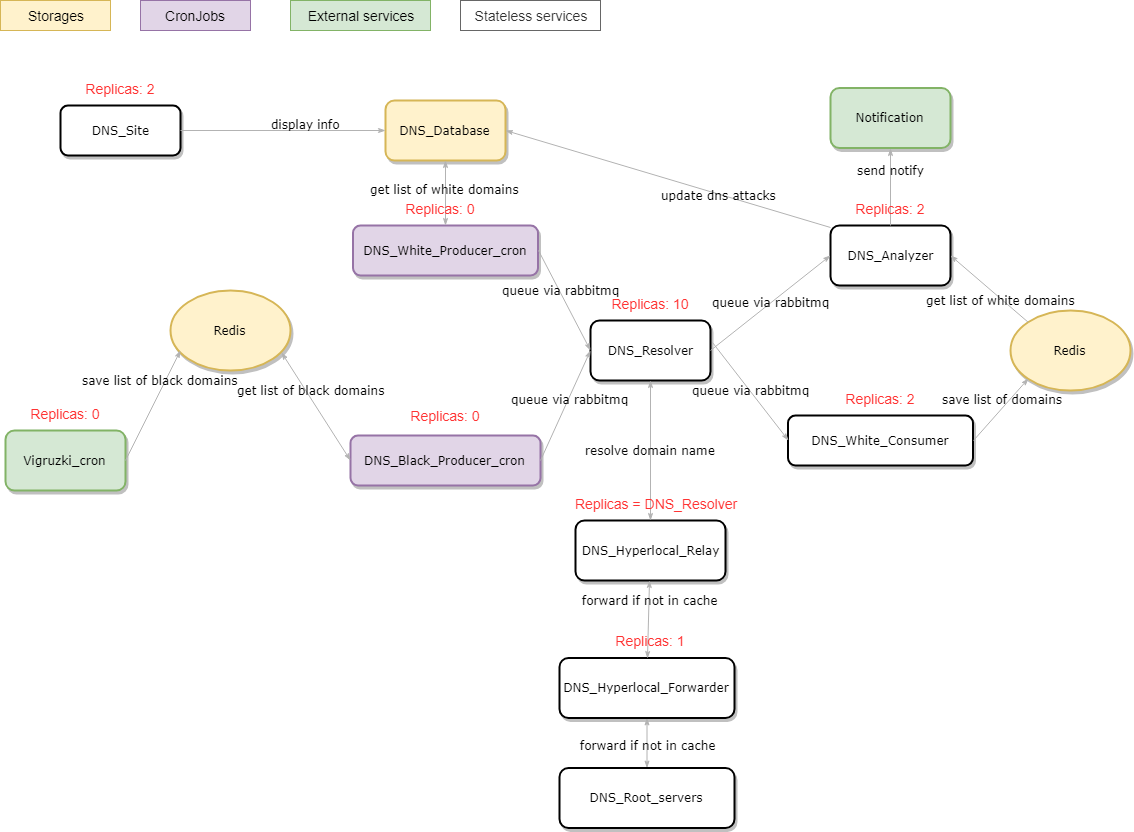

The diagram above was exported from draw.io. Its source (the exported page's mxGraphModel, read from the mxfile embedded in the PNG):
<mxGraphModel dx="1422" dy="824" grid="1" gridSize="10" guides="1" tooltips="1" connect="1" arrows="1" fold="1" page="1" pageScale="1" pageWidth="1100" pageHeight="850" background="#ffffff" math="0" shadow="0">
  <root>
    <mxCell id="0" />
    <mxCell id="1" parent="0" />
    <mxCell id="3ffuAbwklo31v2Z57fX4-2" value="Vigruzki_cron" style="rounded=1;whiteSpace=wrap;html=1;shadow=1;comic=0;labelBackgroundColor=none;strokeColor=#82b366;strokeWidth=2;fillColor=#d5e8d4;fontFamily=Verdana;fontSize=12;align=center;" vertex="1" parent="1">
      <mxGeometry x="15" y="441" width="120" height="60" as="geometry" />
    </mxCell>
    <mxCell id="3ffuAbwklo31v2Z57fX4-3" value="DNS_Site" style="rounded=1;whiteSpace=wrap;html=1;shadow=1;comic=0;labelBackgroundColor=none;strokeColor=#000000;strokeWidth=2;fillColor=#FFFFFF;fontFamily=Verdana;fontSize=12;fontColor=#000000;align=center;" vertex="1" parent="1">
      <mxGeometry x="70" y="116" width="120" height="50" as="geometry" />
    </mxCell>
    <mxCell id="3ffuAbwklo31v2Z57fX4-4" value="DNS_White_Producer_cron" style="rounded=1;whiteSpace=wrap;html=1;shadow=1;comic=0;labelBackgroundColor=none;strokeColor=#9673a6;strokeWidth=2;fillColor=#e1d5e7;fontFamily=Verdana;fontSize=12;align=center;" vertex="1" parent="1">
      <mxGeometry x="362.5" y="236" width="185" height="50" as="geometry" />
    </mxCell>
    <mxCell id="3ffuAbwklo31v2Z57fX4-5" value="DNS_Black_Producer_cron" style="rounded=1;whiteSpace=wrap;html=1;shadow=1;comic=0;labelBackgroundColor=none;strokeColor=#9673a6;strokeWidth=2;fillColor=#e1d5e7;fontFamily=Verdana;fontSize=12;align=center;" vertex="1" parent="1">
      <mxGeometry x="360" y="446" width="190" height="50" as="geometry" />
    </mxCell>
    <mxCell id="3ffuAbwklo31v2Z57fX4-6" value="&lt;span&gt;Redis&lt;/span&gt;" style="ellipse;whiteSpace=wrap;html=1;rounded=1;shadow=1;comic=0;labelBackgroundColor=none;strokeColor=#d6b656;strokeWidth=2;fillColor=#fff2cc;fontFamily=Verdana;fontSize=12;align=center;" vertex="1" parent="1">
      <mxGeometry x="180" y="301" width="120" height="80" as="geometry" />
    </mxCell>
    <mxCell id="3ffuAbwklo31v2Z57fX4-7" value="save list of black domains" style="edgeStyle=none;rounded=1;html=1;labelBackgroundColor=none;startArrow=none;startFill=0;startSize=5;endArrow=classicThin;endFill=1;endSize=5;jettySize=auto;orthogonalLoop=1;strokeColor=#B3B3B3;strokeWidth=1;fontFamily=Verdana;fontSize=12;fontColor=#000000;exitX=1;exitY=0.5;exitDx=0;exitDy=0;" edge="1" parent="1" source="3ffuAbwklo31v2Z57fX4-2">
      <mxGeometry x="0.4182" y="4" relative="1" as="geometry">
        <mxPoint x="275" y="475.891304347826" as="sourcePoint" />
        <mxPoint x="190" y="361" as="targetPoint" />
        <mxPoint as="offset" />
      </mxGeometry>
    </mxCell>
    <mxCell id="3ffuAbwklo31v2Z57fX4-8" value="get list of black domains" style="edgeStyle=none;rounded=1;html=1;labelBackgroundColor=none;startArrow=classicThin;startFill=1;startSize=5;endArrow=classicThin;endFill=1;endSize=5;jettySize=auto;orthogonalLoop=1;strokeColor=#B3B3B3;strokeWidth=1;fontFamily=Verdana;fontSize=12;fontColor=#000000;exitX=0.925;exitY=0.775;exitDx=0;exitDy=0;entryX=0;entryY=0.5;entryDx=0;entryDy=0;exitPerimeter=0;" edge="1" parent="1" source="3ffuAbwklo31v2Z57fX4-6" target="3ffuAbwklo31v2Z57fX4-5">
      <mxGeometry x="-0.2566" y="4" relative="1" as="geometry">
        <mxPoint x="257" y="415" as="sourcePoint" />
        <mxPoint x="315" y="487" as="targetPoint" />
        <mxPoint as="offset" />
      </mxGeometry>
    </mxCell>
    <mxCell id="3ffuAbwklo31v2Z57fX4-9" value="DNS_Resolver" style="rounded=1;whiteSpace=wrap;html=1;shadow=1;comic=0;labelBackgroundColor=none;strokeColor=#000000;strokeWidth=2;fillColor=#FFFFFF;fontFamily=Verdana;fontSize=12;fontColor=#000000;align=center;" vertex="1" parent="1">
      <mxGeometry x="600" y="331" width="120" height="60" as="geometry" />
    </mxCell>
    <mxCell id="3ffuAbwklo31v2Z57fX4-10" value="queue via rabbitmq" style="edgeStyle=none;rounded=1;html=1;labelBackgroundColor=none;startArrow=none;startFill=0;startSize=5;endArrow=classicThin;endFill=1;endSize=5;jettySize=auto;orthogonalLoop=1;strokeColor=#B3B3B3;strokeWidth=1;fontFamily=Verdana;fontSize=12;fontColor=#000000;exitX=1;exitY=0.5;exitDx=0;exitDy=0;entryX=0;entryY=0.5;entryDx=0;entryDy=0;" edge="1" parent="1" source="3ffuAbwklo31v2Z57fX4-5" target="3ffuAbwklo31v2Z57fX4-9">
      <mxGeometry x="0.1321" y="-2" relative="1" as="geometry">
        <mxPoint x="584.95975903362" y="369.64939758405035" as="sourcePoint" />
        <mxPoint x="605.5" y="421" as="targetPoint" />
        <mxPoint as="offset" />
      </mxGeometry>
    </mxCell>
    <mxCell id="3ffuAbwklo31v2Z57fX4-11" value="DNS_Hyperlocal_Relay" style="rounded=1;whiteSpace=wrap;html=1;shadow=1;comic=0;labelBackgroundColor=none;strokeColor=#000000;strokeWidth=2;fillColor=#FFFFFF;fontFamily=Verdana;fontSize=12;fontColor=#000000;align=center;" vertex="1" parent="1">
      <mxGeometry x="585" y="531" width="150" height="60" as="geometry" />
    </mxCell>
    <mxCell id="3ffuAbwklo31v2Z57fX4-12" value="resolve domain name" style="edgeStyle=none;rounded=1;html=1;labelBackgroundColor=none;startArrow=classicThin;startFill=1;startSize=5;endArrow=classicThin;endFill=1;endSize=5;jettySize=auto;orthogonalLoop=1;strokeColor=#B3B3B3;strokeWidth=1;fontFamily=Verdana;fontSize=12;fontColor=#000000;exitX=0.5;exitY=0;exitDx=0;exitDy=0;entryX=0.5;entryY=1;entryDx=0;entryDy=0;" edge="1" parent="1" source="3ffuAbwklo31v2Z57fX4-11" target="3ffuAbwklo31v2Z57fX4-9">
      <mxGeometry relative="1" as="geometry">
        <mxPoint x="440" y="447" as="sourcePoint" />
        <mxPoint x="523" y="375" as="targetPoint" />
        <mxPoint as="offset" />
      </mxGeometry>
    </mxCell>
    <mxCell id="3ffuAbwklo31v2Z57fX4-13" value="DNS_Hyperlocal_Forwarder" style="rounded=1;whiteSpace=wrap;html=1;shadow=1;comic=0;labelBackgroundColor=none;strokeColor=#000000;strokeWidth=2;fillColor=#FFFFFF;fontFamily=Verdana;fontSize=12;fontColor=#000000;align=center;" vertex="1" parent="1">
      <mxGeometry x="569" y="668.5" width="175" height="60" as="geometry" />
    </mxCell>
    <mxCell id="3ffuAbwklo31v2Z57fX4-14" value="forward if not in cache" style="edgeStyle=none;rounded=1;html=1;labelBackgroundColor=none;startArrow=classicThin;startFill=1;startSize=5;endArrow=classicThin;endFill=1;endSize=5;jettySize=auto;orthogonalLoop=1;strokeColor=#B3B3B3;strokeWidth=1;fontFamily=Verdana;fontSize=12;fontColor=#000000;exitX=0.5;exitY=0;exitDx=0;exitDy=0;entryX=0.5;entryY=1;entryDx=0;entryDy=0;" edge="1" parent="1" source="3ffuAbwklo31v2Z57fX4-13">
      <mxGeometry x="0.4875" y="-1" relative="1" as="geometry">
        <mxPoint x="659" y="641" as="sourcePoint" />
        <mxPoint x="659" y="591" as="targetPoint" />
        <mxPoint as="offset" />
      </mxGeometry>
    </mxCell>
    <mxCell id="3ffuAbwklo31v2Z57fX4-15" value="DNS_Root_servers" style="rounded=1;whiteSpace=wrap;html=1;shadow=1;comic=0;labelBackgroundColor=none;strokeColor=#000000;strokeWidth=2;fillColor=#FFFFFF;fontFamily=Verdana;fontSize=12;fontColor=#000000;align=center;" vertex="1" parent="1">
      <mxGeometry x="569" y="778.5" width="175" height="60" as="geometry" />
    </mxCell>
    <mxCell id="3ffuAbwklo31v2Z57fX4-16" value="forward if not in cache" style="edgeStyle=none;rounded=1;html=1;labelBackgroundColor=none;startArrow=classicThin;startFill=1;startSize=5;endArrow=classicThin;endFill=1;endSize=5;jettySize=auto;orthogonalLoop=1;strokeColor=#B3B3B3;strokeWidth=1;fontFamily=Verdana;fontSize=12;fontColor=#000000;exitX=0.5;exitY=0;exitDx=0;exitDy=0;entryX=0.5;entryY=1;entryDx=0;entryDy=0;" edge="1" parent="1">
      <mxGeometry x="-0.0958" y="-1" relative="1" as="geometry">
        <mxPoint x="656.5" y="778.5" as="sourcePoint" />
        <mxPoint x="656.5" y="728.5" as="targetPoint" />
        <mxPoint as="offset" />
      </mxGeometry>
    </mxCell>
    <mxCell id="3ffuAbwklo31v2Z57fX4-17" value="DNS_Analyzer" style="rounded=1;whiteSpace=wrap;html=1;shadow=1;comic=0;labelBackgroundColor=none;strokeColor=#000000;strokeWidth=2;fillColor=#FFFFFF;fontFamily=Verdana;fontSize=12;fontColor=#000000;align=center;" vertex="1" parent="1">
      <mxGeometry x="840" y="236" width="120" height="60" as="geometry" />
    </mxCell>
    <mxCell id="3ffuAbwklo31v2Z57fX4-18" value="queue via rabbitmq" style="edgeStyle=none;rounded=1;html=1;labelBackgroundColor=none;startArrow=none;startFill=0;startSize=5;endArrow=classicThin;endFill=1;endSize=5;jettySize=auto;orthogonalLoop=1;strokeColor=#B3B3B3;strokeWidth=1;fontFamily=Verdana;fontSize=12;fontColor=#000000;exitX=1;exitY=0.5;exitDx=0;exitDy=0;entryX=0;entryY=0.5;entryDx=0;entryDy=0;" edge="1" parent="1" source="3ffuAbwklo31v2Z57fX4-9" target="3ffuAbwklo31v2Z57fX4-17">
      <mxGeometry relative="1" as="geometry">
        <mxPoint x="670" y="411" as="sourcePoint" />
        <mxPoint x="735" y="511" as="targetPoint" />
        <mxPoint as="offset" />
      </mxGeometry>
    </mxCell>
    <mxCell id="3ffuAbwklo31v2Z57fX4-19" value="DNS_Database" style="rounded=1;whiteSpace=wrap;html=1;shadow=1;comic=0;labelBackgroundColor=none;strokeColor=#d6b656;strokeWidth=2;fillColor=#fff2cc;fontFamily=Verdana;fontSize=12;align=center;" vertex="1" parent="1">
      <mxGeometry x="395" y="111" width="120" height="60" as="geometry" />
    </mxCell>
    <mxCell id="3ffuAbwklo31v2Z57fX4-20" value="get list of white domains" style="edgeStyle=none;rounded=1;html=1;labelBackgroundColor=none;startArrow=classicThin;startFill=1;startSize=5;endArrow=classicThin;endFill=1;endSize=5;jettySize=auto;orthogonalLoop=1;strokeColor=#B3B3B3;strokeWidth=1;fontFamily=Verdana;fontSize=12;fontColor=#000000;exitX=0.5;exitY=1;exitDx=0;exitDy=0;entryX=0.5;entryY=0;entryDx=0;entryDy=0;" edge="1" parent="1" source="3ffuAbwklo31v2Z57fX4-19" target="3ffuAbwklo31v2Z57fX4-4">
      <mxGeometry x="-0.0958" y="-1" relative="1" as="geometry">
        <mxPoint x="132" y="303" as="sourcePoint" />
        <mxPoint x="215" y="231" as="targetPoint" />
        <mxPoint as="offset" />
      </mxGeometry>
    </mxCell>
    <mxCell id="3ffuAbwklo31v2Z57fX4-21" value="DNS_White_Consumer" style="rounded=1;whiteSpace=wrap;html=1;shadow=1;comic=0;labelBackgroundColor=none;strokeColor=#000000;strokeWidth=2;fillColor=#FFFFFF;fontFamily=Verdana;fontSize=12;fontColor=#000000;align=center;" vertex="1" parent="1">
      <mxGeometry x="797.5" y="426" width="185" height="50" as="geometry" />
    </mxCell>
    <mxCell id="3ffuAbwklo31v2Z57fX4-22" value="queue via rabbitmq" style="edgeStyle=none;rounded=1;html=1;labelBackgroundColor=none;startArrow=none;startFill=0;startSize=5;endArrow=classicThin;endFill=1;endSize=5;jettySize=auto;orthogonalLoop=1;strokeColor=#B3B3B3;strokeWidth=1;fontFamily=Verdana;fontSize=12;fontColor=#000000;exitX=1;exitY=0.5;exitDx=0;exitDy=0;entryX=0;entryY=0.5;entryDx=0;entryDy=0;" edge="1" parent="1" source="3ffuAbwklo31v2Z57fX4-4" target="3ffuAbwklo31v2Z57fX4-9">
      <mxGeometry x="-0.1902" y="1" relative="1" as="geometry">
        <mxPoint x="635" y="261" as="sourcePoint" />
        <mxPoint x="685" y="171" as="targetPoint" />
        <mxPoint as="offset" />
      </mxGeometry>
    </mxCell>
    <mxCell id="3ffuAbwklo31v2Z57fX4-23" value="queue via rabbitmq" style="edgeStyle=none;rounded=1;html=1;labelBackgroundColor=none;startArrow=none;startFill=0;startSize=5;endArrow=classicThin;endFill=1;endSize=5;jettySize=auto;orthogonalLoop=1;strokeColor=#B3B3B3;strokeWidth=1;fontFamily=Verdana;fontSize=12;fontColor=#000000;exitX=1.017;exitY=0.367;exitDx=0;exitDy=0;entryX=0;entryY=0.5;entryDx=0;entryDy=0;exitPerimeter=0;" edge="1" parent="1" source="3ffuAbwklo31v2Z57fX4-9" target="3ffuAbwklo31v2Z57fX4-21">
      <mxGeometry x="-0.0127" y="1" relative="1" as="geometry">
        <mxPoint x="627.5" y="156" as="sourcePoint" />
        <mxPoint x="692.5" y="246" as="targetPoint" />
        <mxPoint as="offset" />
      </mxGeometry>
    </mxCell>
    <mxCell id="3ffuAbwklo31v2Z57fX4-25" value="display info" style="edgeStyle=none;rounded=1;html=1;labelBackgroundColor=none;startArrow=none;startFill=0;startSize=5;endArrow=classicThin;endFill=1;endSize=5;jettySize=auto;orthogonalLoop=1;strokeColor=#B3B3B3;strokeWidth=1;fontFamily=Verdana;fontSize=12;fontColor=#000000;exitX=1;exitY=0.5;exitDx=0;exitDy=0;entryX=0;entryY=0.5;entryDx=0;entryDy=0;" edge="1" parent="1" source="3ffuAbwklo31v2Z57fX4-3" target="3ffuAbwklo31v2Z57fX4-19">
      <mxGeometry x="0.2167" y="6" relative="1" as="geometry">
        <mxPoint x="240" y="156" as="sourcePoint" />
        <mxPoint x="295" y="66" as="targetPoint" />
        <mxPoint as="offset" />
      </mxGeometry>
    </mxCell>
    <mxCell id="3ffuAbwklo31v2Z57fX4-26" value="&lt;span&gt;Redis&lt;/span&gt;" style="ellipse;whiteSpace=wrap;html=1;rounded=1;shadow=1;comic=0;labelBackgroundColor=none;strokeColor=#d6b656;strokeWidth=2;fillColor=#fff2cc;fontFamily=Verdana;fontSize=12;align=center;" vertex="1" parent="1">
      <mxGeometry x="1020" y="321" width="120" height="80" as="geometry" />
    </mxCell>
    <mxCell id="3ffuAbwklo31v2Z57fX4-27" value="save list of domains" style="edgeStyle=none;rounded=1;html=1;labelBackgroundColor=none;startArrow=none;startFill=0;startSize=5;endArrow=classicThin;endFill=1;endSize=5;jettySize=auto;orthogonalLoop=1;strokeColor=#B3B3B3;strokeWidth=1;fontFamily=Verdana;fontSize=12;fontColor=#000000;exitX=1;exitY=0.5;exitDx=0;exitDy=0;entryX=0;entryY=1;entryDx=0;entryDy=0;" edge="1" parent="1" source="3ffuAbwklo31v2Z57fX4-21" target="3ffuAbwklo31v2Z57fX4-26">
      <mxGeometry x="0.2167" y="6" relative="1" as="geometry">
        <mxPoint x="1100" y="551" as="sourcePoint" />
        <mxPoint x="1155" y="461" as="targetPoint" />
        <mxPoint as="offset" />
      </mxGeometry>
    </mxCell>
    <mxCell id="3ffuAbwklo31v2Z57fX4-28" value="get list of white domains" style="edgeStyle=none;rounded=1;html=1;labelBackgroundColor=none;startArrow=none;startFill=0;startSize=5;endArrow=classicThin;endFill=1;endSize=5;jettySize=auto;orthogonalLoop=1;strokeColor=#B3B3B3;strokeWidth=1;fontFamily=Verdana;fontSize=12;fontColor=#000000;exitX=0;exitY=0;exitDx=0;exitDy=0;entryX=1;entryY=0.5;entryDx=0;entryDy=0;" edge="1" parent="1" source="3ffuAbwklo31v2Z57fX4-26" target="3ffuAbwklo31v2Z57fX4-17">
      <mxGeometry x="-0.308" y="2" relative="1" as="geometry">
        <mxPoint x="1020" y="228" as="sourcePoint" />
        <mxPoint x="1140" y="133" as="targetPoint" />
        <mxPoint x="1" as="offset" />
      </mxGeometry>
    </mxCell>
    <mxCell id="3ffuAbwklo31v2Z57fX4-29" value="update dns attacks" style="edgeStyle=none;rounded=1;html=1;labelBackgroundColor=none;startArrow=none;startFill=0;startSize=5;endArrow=classicThin;endFill=1;endSize=5;jettySize=auto;orthogonalLoop=1;strokeColor=#B3B3B3;strokeWidth=1;fontFamily=Verdana;fontSize=12;fontColor=#000000;exitX=0;exitY=0.033;exitDx=0;exitDy=0;entryX=1;entryY=0.5;entryDx=0;entryDy=0;exitPerimeter=0;" edge="1" parent="1" source="3ffuAbwklo31v2Z57fX4-17" target="3ffuAbwklo31v2Z57fX4-19">
      <mxGeometry x="-0.308" y="2" relative="1" as="geometry">
        <mxPoint x="760" y="198" as="sourcePoint" />
        <mxPoint x="682" y="131" as="targetPoint" />
        <mxPoint x="1" as="offset" />
      </mxGeometry>
    </mxCell>
    <mxCell id="3ffuAbwklo31v2Z57fX4-30" value="Notification" style="rounded=1;whiteSpace=wrap;html=1;shadow=1;comic=0;labelBackgroundColor=none;strokeColor=#82b366;strokeWidth=2;fillColor=#d5e8d4;fontFamily=Verdana;fontSize=12;align=center;" vertex="1" parent="1">
      <mxGeometry x="840" y="98.5" width="120" height="60" as="geometry" />
    </mxCell>
    <mxCell id="3ffuAbwklo31v2Z57fX4-31" value="send notify" style="edgeStyle=none;rounded=1;html=1;labelBackgroundColor=none;startArrow=none;startFill=0;startSize=5;endArrow=classicThin;endFill=1;endSize=5;jettySize=auto;orthogonalLoop=1;strokeColor=#B3B3B3;strokeWidth=1;fontFamily=Verdana;fontSize=12;fontColor=#000000;exitX=0.5;exitY=0;exitDx=0;exitDy=0;entryX=0.5;entryY=1;entryDx=0;entryDy=0;" edge="1" parent="1" source="3ffuAbwklo31v2Z57fX4-17" target="3ffuAbwklo31v2Z57fX4-30">
      <mxGeometry x="0.4286" relative="1" as="geometry">
        <mxPoint x="855" y="88" as="sourcePoint" />
        <mxPoint x="530" y="-9" as="targetPoint" />
        <mxPoint as="offset" />
      </mxGeometry>
    </mxCell>
    <mxCell id="3ffuAbwklo31v2Z57fX4-32" value="Replicas: 2" style="text;html=1;strokeColor=none;fillColor=none;align=center;verticalAlign=middle;whiteSpace=wrap;rounded=0;fontStyle=0;fontColor=#FF3333;fontSize=14;" vertex="1" parent="1">
      <mxGeometry x="75" y="81" width="110" height="35" as="geometry" />
    </mxCell>
    <mxCell id="3ffuAbwklo31v2Z57fX4-33" value="Replicas: 0" style="text;html=1;strokeColor=none;fillColor=none;align=center;verticalAlign=middle;whiteSpace=wrap;rounded=0;fontStyle=0;fontColor=#FF3333;fontSize=14;" vertex="1" parent="1">
      <mxGeometry x="20" y="406" width="110" height="35" as="geometry" />
    </mxCell>
    <mxCell id="3ffuAbwklo31v2Z57fX4-34" value="Replicas: 0" style="text;html=1;strokeColor=none;fillColor=none;align=center;verticalAlign=middle;whiteSpace=wrap;rounded=0;fontStyle=0;fontColor=#FF3333;fontSize=14;" vertex="1" parent="1">
      <mxGeometry x="400" y="408.5" width="110" height="35" as="geometry" />
    </mxCell>
    <mxCell id="3ffuAbwklo31v2Z57fX4-35" value="Replicas: 0" style="text;html=1;strokeColor=none;fillColor=none;align=center;verticalAlign=middle;whiteSpace=wrap;rounded=0;fontStyle=0;fontColor=#FF3333;fontSize=14;" vertex="1" parent="1">
      <mxGeometry x="395" y="201" width="110" height="35" as="geometry" />
    </mxCell>
    <mxCell id="3ffuAbwklo31v2Z57fX4-36" value="Replicas: 10" style="text;html=1;strokeColor=none;fillColor=none;align=center;verticalAlign=middle;whiteSpace=wrap;rounded=0;fontStyle=0;fontColor=#FF3333;fontSize=14;" vertex="1" parent="1">
      <mxGeometry x="605" y="296" width="110" height="35" as="geometry" />
    </mxCell>
    <mxCell id="3ffuAbwklo31v2Z57fX4-37" value="Replicas: 2" style="text;html=1;strokeColor=none;fillColor=none;align=center;verticalAlign=middle;whiteSpace=wrap;rounded=0;fontStyle=0;fontColor=#FF3333;fontSize=14;" vertex="1" parent="1">
      <mxGeometry x="845" y="201" width="110" height="35" as="geometry" />
    </mxCell>
    <mxCell id="3ffuAbwklo31v2Z57fX4-38" value="Replicas: 2" style="text;html=1;strokeColor=none;fillColor=none;align=center;verticalAlign=middle;whiteSpace=wrap;rounded=0;fontStyle=0;fontColor=#FF3333;fontSize=14;" vertex="1" parent="1">
      <mxGeometry x="835" y="391" width="110" height="35" as="geometry" />
    </mxCell>
    <mxCell id="3ffuAbwklo31v2Z57fX4-39" value="Replicas = DNS_Resolver" style="text;html=1;strokeColor=none;fillColor=none;align=center;verticalAlign=middle;whiteSpace=wrap;rounded=0;fontStyle=0;fontColor=#FF3333;fontSize=14;" vertex="1" parent="1">
      <mxGeometry x="570" y="496" width="190" height="35" as="geometry" />
    </mxCell>
    <mxCell id="3ffuAbwklo31v2Z57fX4-41" value="Replicas: 1" style="text;html=1;strokeColor=none;fillColor=none;align=center;verticalAlign=middle;whiteSpace=wrap;rounded=0;fontStyle=0;fontColor=#FF3333;fontSize=14;" vertex="1" parent="1">
      <mxGeometry x="605" y="633.5" width="110" height="35" as="geometry" />
    </mxCell>
    <mxCell id="3ffuAbwklo31v2Z57fX4-42" value="Storages" style="text;html=1;strokeColor=#d6b656;fillColor=#fff2cc;align=center;verticalAlign=middle;whiteSpace=wrap;rounded=0;fontStyle=0;fontSize=14;" vertex="1" parent="1">
      <mxGeometry x="10" y="11" width="110" height="30" as="geometry" />
    </mxCell>
    <mxCell id="3ffuAbwklo31v2Z57fX4-43" value="CronJobs" style="text;html=1;strokeColor=#9673a6;fillColor=#e1d5e7;align=center;verticalAlign=middle;whiteSpace=wrap;rounded=0;fontStyle=0;fontSize=14;" vertex="1" parent="1">
      <mxGeometry x="150" y="11" width="110" height="30" as="geometry" />
    </mxCell>
    <mxCell id="3ffuAbwklo31v2Z57fX4-44" value="External services" style="text;html=1;strokeColor=#82b366;fillColor=#d5e8d4;align=center;verticalAlign=middle;whiteSpace=wrap;rounded=0;fontStyle=0;fontSize=14;" vertex="1" parent="1">
      <mxGeometry x="300" y="11" width="140" height="30" as="geometry" />
    </mxCell>
    <mxCell id="3ffuAbwklo31v2Z57fX4-45" value="Stateless services" style="text;html=1;align=center;verticalAlign=middle;whiteSpace=wrap;rounded=0;fontStyle=0;fontSize=14;fillColor=#FFFFFF;strokeColor=#666666;fontColor=#333333;" vertex="1" parent="1">
      <mxGeometry x="470" y="11" width="140" height="30" as="geometry" />
    </mxCell>
  </root>
</mxGraphModel>